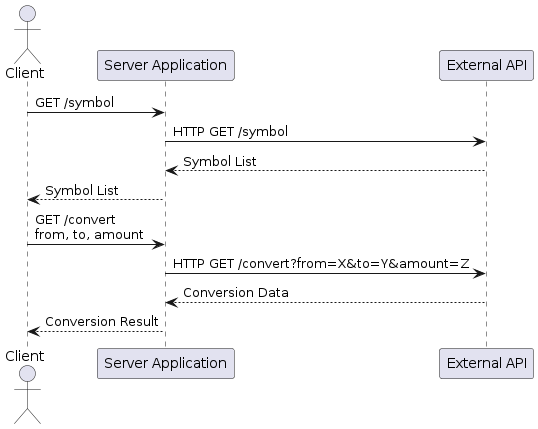

The diagram above was rendered by PlantUML. Its source (embedded in the PNG):
@startuml
actor Client
participant "Server Application" as Server
participant "External API" as ExternalAPI

Client -> Server: GET /symbol
Server -> ExternalAPI: HTTP GET /symbol
ExternalAPI --> Server: Symbol List
Server --> Client: Symbol List

Client -> Server: GET /convert\nfrom, to, amount
Server -> ExternalAPI: HTTP GET /convert?from=X&to=Y&amount=Z
ExternalAPI --> Server: Conversion Data
Server --> Client: Conversion Result
@enduml